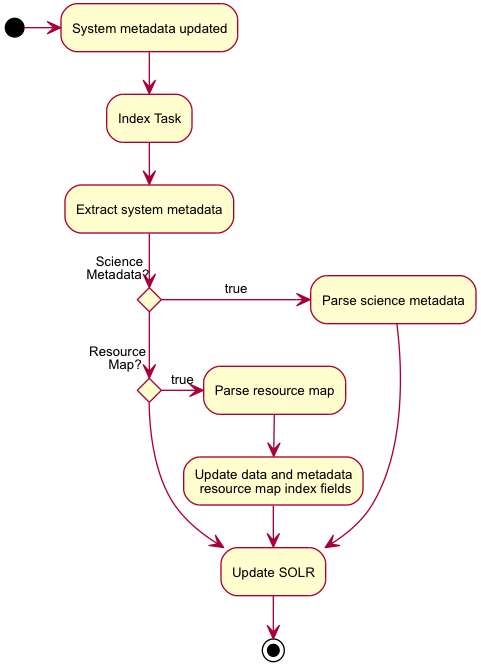

The diagram above was rendered by PlantUML. Its source (embedded in the PNG):
@startuml images/index_sequence.png
skinparam activityFontColor black
skinparam activityFontSize 10
skinparam activityFontName arial
skinparam activityArrowFontColor black
skinparam activityArrowFontSize 10
skinparam activityArrowFontName arial
skinparam classArrowFontColor black
skinparam classArrowFontSize 10
skinparam classArrowFontName arial
skinparam classAttributeFontColor black
skinparam classAttributeFontSize 10
skinparam classAttributeFontName arial
skinparam classFontColor black
skinparam classFontSize 10
skinparam classFontName arial
skinparam componentFontColor black
skinparam componentFontSize 10
skinparam componentFontName arial
skinparam componentArrowFontColor black
skinparam componentArrowFontSize 10
skinparam componentArrowFontName arial
skinparam noteFontColor black
skinparam noteFontSize 10
skinparam noteFontName arial
skinparam packageFontColor black
skinparam packageFontSize 10
skinparam packageFontName arial
skinparam sequenceActorFontColor black
skinparam sequenceActorFontSize 10
skinparam sequenceActorFontName arial
skinparam sequenceArrowFontColor black
skinparam sequenceArrowFontSize 10
skinparam sequenceArrowFontName arial
skinparam sequenceGroupingFontColor black
skinparam sequenceGroupingFontSize 10
skinparam sequenceGroupingFontName arial
skinparam sequenceGroupingHeaderFontColor black
skinparam sequenceGroupingHeaderFontSize 10
skinparam sequenceGroupingHeaderFontName arial
skinparam sequenceParticipantFontColor black
skinparam sequenceParticipantFontSize 10
skinparam sequenceParticipantFontName arial
skinparam sequenceTitleFontColor black
skinparam sequenceTitleFontSize 10
skinparam sequenceTitleFontName arial
skinparam titleFontColor black
skinparam titleFontSize 10
skinparam titleFontName arial
skinparam usecaseFontColor black
skinparam usecaseFontSize 7
skinparam usecaseFontName arial
skinparam usecaseActorFontColor black
skinparam usecaseActorFontSize 7
skinparam usecaseActorFontName arial
skinparam usecaseArrowFontColor black
skinparam usecaseArrowFontSize 7
skinparam usecaseArrowFontName arial
(*) -right-> "System metadata updated"
--> "Index Task"
--> "Extract system metadata"
if "Science           \nMetadata?            " then
  -right-> [true] "Parse science metadata"
  --> "Update SOLR"
else
  if "Resource            \nMap?        " then
    -right-> [true] "Parse resource map"
    --> "Update data and metadata\n resource map index fields"
    --> "Update SOLR"
  else
    --> "Update SOLR"
    --> (*)
  endif
endif
@enduml